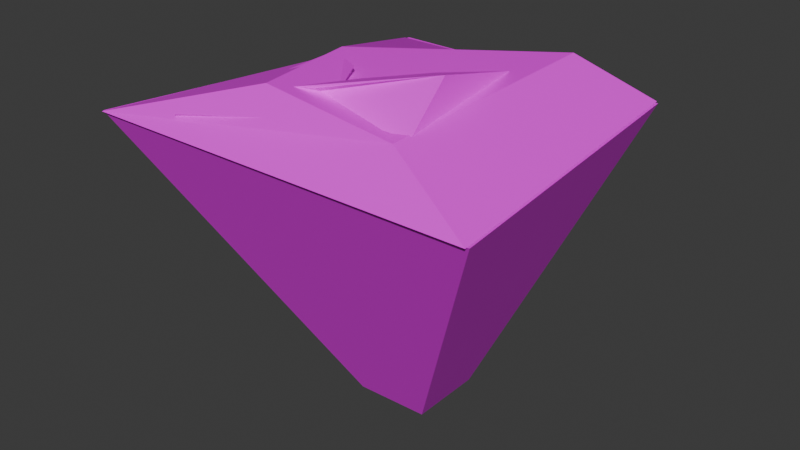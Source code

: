 # Source: Cube_d1.blend  (saved by Blender 4.2.66; exported with 4.5.12 LTS)
import bpy
from mathutils import Matrix  # noqa: F401  (used for matrix-valued properties, if any)

bpy.ops.wm.read_factory_settings(use_empty=True)
scene = bpy.context.scene
scene.name = 'Scene'

# ---- collections
col_collection = bpy.data.collections.new('Collection'); scene.collection.children.link(col_collection)

# ---- images (referenced by path relative to the original .blend; pixels are not part of the script)
import os
ASSET_DIR = os.environ.get("B2B_ASSET_DIR", "")  # directory of the original .blend (textures are referenced by path, not embedded)
HERE = os.path.dirname(os.path.abspath(__file__))  # packed textures are extracted next to this script under _unpacked/

def load_image(name, relpath, width, height, colorspace="sRGB"):
    """Load a texture the original file referenced (path relative to the .blend, or extracted next to this script)."""
    p = next((c for c in (os.path.join(HERE, relpath), os.path.join(ASSET_DIR, relpath)) if relpath and os.path.exists(c)), "")
    if p:
        img = bpy.data.images.load(p, check_existing=True)
        img.name = name
    else:  # same state as the original file: an image datablock whose file is absent (Cycles renders it pink)
        img = bpy.data.images.new(name, width, height)
        img.source = "FILE"
        img.filepath = "//" + (relpath or name)
    img.colorspace_settings.name = colorspace
    return img
img_diffusecolor_texture_012 = load_image('DiffuseColor_Texture.012', 'sand texture.png', 1024, 1024, 'sRGB')
img_diffusecolor_texture_013 = load_image('DiffuseColor_Texture.013', 'sand texture.png', 1024, 1024, 'Non-Color')

# ---- materials (node trees are filled in below, after node groups)
mat_sand_texture = bpy.data.materials.new('sand_texture')
mat_sand_texture.surface_render_method = 'BLENDED'
mat_sand_texture.blend_method = 'BLEND'
mat_sand_texture.use_transparency_overlap = False
mat_sand_texture.show_transparent_back = False
mat_sand_texture.diffuse_color = (1.0, 1.0, 1.0, 1.0)
mat_sand_texture.roughness = 0.5528

# ---- material node trees
mat_sand_texture.use_nodes = True; mat_sand_texture.node_tree.nodes.clear()
_N = mat_sand_texture.node_tree.nodes; _L = mat_sand_texture.node_tree.links
n0 = _N.new('ShaderNodeBsdfPrincipled'); n0.name = 'Principled BSDF'; n0.location = (10, 300)
n0.inputs[2].default_value = 0.5528
n0.inputs[27].default_value = (0.0, 0.0, 0.0, 1.0)
n0.inputs[28].default_value = 1.0
n1 = _N.new('ShaderNodeOutputMaterial'); n1.name = 'Material Output'; n1.location = (300, 300)
n2 = _N.new('ShaderNodeNormalMap'); n2.name = 'Normal Map'; n2.location = (-300, -300)
n2.label = 'Normal/Map'
n2.inputs[0].default_value = 0.0
n3 = _N.new('ShaderNodeTexImage'); n3.name = 'Image Texture'; n3.location = (-300, 600)
n3.image = img_diffusecolor_texture_012
n4 = _N.new('ShaderNodeTexImage'); n4.name = 'Image Texture.001'; n4.location = (-300, 0)
n4.image = img_diffusecolor_texture_013
_L.new(n0.outputs[0], n1.inputs[0])
_L.new(n2.outputs[0], n0.inputs[5])
_L.new(n3.outputs[0], n0.inputs[0])
_L.new(n4.outputs[1], n0.inputs[4])
n1.is_active_output = True

# ---- world
world_world = bpy.data.worlds.new('World'); scene.world = world_world
world_world.use_nodes = True; world_world.node_tree.nodes.clear()
_N = world_world.node_tree.nodes; _L = world_world.node_tree.links
n0 = _N.new('ShaderNodeOutputWorld'); n0.name = 'World Output'; n0.location = (300, 300)
n1 = _N.new('ShaderNodeBackground'); n1.name = 'Background'; n1.location = (10, 300)
n1.inputs[0].default_value = (0.05088, 0.05088, 0.05088, 1.0)
_L.new(n1.outputs[0], n0.inputs[0])
n0.is_active_output = True
world_world.color = (0.05088, 0.05088, 0.05088)
world_world.sun_shadow_jitter_overblur = 0.0

# ---- meshes
me_scene_004 = bpy.data.meshes.new('Scene.004')
me_scene_004.from_pydata([(-5.533, -4.308, 1.027), (-0.9045, 1.436, -6.741), (-3.636, 4.649, 1.0), (-0.9045, -0.5635, -6.741), (1.095, 1.436, -6.702), (4.175, 4.461, 1.0), (1.095, -0.5635, -6.702), (5.092, -4.277, 1.01), (-1.374, -2.977, 2.291), (-3.699, 4.537, 1.011), (-3.159, 1.374, 1.65), (-5.544, -4.344, 1.011), (4.1, 4.537, 1.011), (2.89, 2.566, 2.464), (5.039, -4.344, 1.011), (1.904, -2.638, 1.647), (-1.621, -2.642, 2.018), (-2.16, 2.649, 0.9746), (-2.16, 3.414, 0.7139), (-2.16, -2.255, 1.663), (2.06, 2.649, 1.369), (2.06, 1.467, 2.146), (2.06, -2.255, 1.663), (2.06, -1.125, 2.742), (-3.459, -3.878, 1.309), (-3.459, -0.9214, 0.48), (-3.352, 1.324, 1.513), (-3.459, -2.854, 0.48), (-1.526, -0.9214, 0.48), (-1.526, 0.01684, 1.859), (-1.526, -2.854, 0.48), (0.1723, -2.854, 1.81)], [], [(0, 2, 1), (0, 1, 3), (2, 5, 4), (2, 4, 1), (5, 7, 6), (5, 6, 4), (7, 0, 3), (7, 3, 6), (3, 1, 4), (3, 4, 6), (7, 5, 2), (7, 2, 0), (8, 10, 9), (8, 9, 11), (10, 13, 12), (10, 12, 9), (13, 15, 14), (13, 14, 12), (15, 8, 11), (15, 11, 14), (11, 9, 12), (11, 12, 14), (15, 13, 10), (15, 10, 8), (16, 18, 17), (16, 17, 19), (18, 21, 20), (18, 20, 17), (21, 23, 22), (21, 22, 20), (23, 16, 19), (23, 19, 22), (19, 17, 20), (19, 20, 22), (23, 21, 18), (23, 18, 16), (24, 26, 25), (24, 25, 27), (26, 29, 28), (26, 28, 25), (29, 31, 30), (29, 30, 28), (31, 24, 27), (31, 27, 30), (27, 25, 28), (27, 28, 30), (31, 29, 26), (31, 26, 24)])
me_scene_004.polygons.foreach_set('use_smooth', [True] * 48)
_k = set([(0, 2), (0, 3), (0, 7), (1, 2), (1, 3), (1, 4), (2, 5), (3, 6), (4, 5), (4, 6), (5, 7), (6, 7), (8, 10), (8, 11), (8, 15), (9, 10), (9, 11), (9, 12), (10, 13), (11, 14), (12, 13), (12, 14), (13, 15), (14, 15), (16, 18), (16, 19), (16, 23), (17, 18), (17, 19), (17, 20), (18, 21), (19, 22), (20, 21), (20, 22), (21, 23), (22, 23), (24, 26), (24, 27), (24, 31), (25, 26), (25, 27), (25, 28), (26, 29), (27, 30), (28, 29), (28, 30), (29, 31), (30, 31)])
me_scene_004.attributes.new('sharp_edge', 'BOOLEAN', 'EDGE').data.foreach_set('value', [ (min(e.vertices), max(e.vertices)) in _k for e in me_scene_004.edges])
_uv = me_scene_004.uv_layers.new(name='UVSet0')
_uv.uv.foreach_set('vector', [0.8811, 0.3653, 0.8811, 0.678, 0.5946, 0.5829, 0.8811, 0.3653, 0.5946, 0.5829, 0.5912, 0.514, 0.5912, 0.678, 0.861, 0.678, 0.7572, 0.9647, 0.5912, 0.678, 0.7572, 0.9647, 0.6882, 0.9666, 0.6153, 0.3023, 0.6153, 1.44e-08, 0.898, 0.1351, 0.6153, 0.3023, 0.898, 0.1351, 0.8968, 0.2042, 0.5912, 0.3653, 0.5912, 0.7319, 0.3091, 0.567, 0.5912, 0.3653, 0.3091, 0.567, 0.3106, 0.498, 0.5243, 0.9727, 0.4554, 0.9727, 0.4554, 0.9036, 0.5243, 0.9727, 0.4554, 0.9036, 0.5243, 0.9036, 0.0, 0.0, 0.3018, 0.03029, 0.3091, 0.2979, 0.0, 0.0, 0.3091, 0.2979, 1.447e-09, 0.364, 0.937, 2.142e-09, 0.9515, 0.1629, 0.937, 0.2739, 0.1556, 0.7267, 0.1556, 1.0, -5.33e-08, 0.7282, 0.1973, 0.642, 0.2382, 0.4312, 0.3067, 0.3959, 0.1973, 0.642, 0.3067, 0.3959, 0.3067, 0.6631, 0.2382, 0.4312, 0.05872, 0.4687, 2.551e-10, 0.364, 0.2382, 0.4312, 2.551e-10, 0.364, 0.3067, 0.3959, 0.8811, 0.3653, 0.9108, 0.4773, 0.8811, 0.6256, 0.05872, 0.4687, 8.558e-09, 0.7267, 2.551e-10, 0.364, 0.6153, 0.3653, 0.3091, 0.3011, 0.3091, 0.03192, 0.6153, 0.3653, 0.3091, 0.03192, 0.6153, 4.158e-09, 0.05872, 0.4687, 0.2382, 0.4312, 0.1973, 0.642, 0.05872, 0.4687, 0.1973, 0.642, 0.04685, 0.5782, 0.3019, 0.7267, 0.3019, 0.9413, 0.2991, 0.9136, 0.9649, 0.5195, 0.9649, 0.7039, 0.9467, 0.5353, 0.1556, 0.9375, 0.2977, 0.8532, 0.2991, 0.8944, 0.4554, 0.9292, 0.3091, 0.9015, 0.4552, 0.9023, 0.913, 0.1274, 0.898, 0.03687, 0.937, -2.573e-09, 0.913, 0.1274, 0.937, -2.573e-09, 0.937, 0.1696, 0.9515, 8.48e-09, 0.9697, 0.1363, 0.9515, 0.1513, 0.9471, 0.3653, 0.9471, 0.5195, 0.9108, 0.3796, 0.4548, 0.7319, 0.4552, 0.9023, 0.3091, 0.9015, 0.4548, 0.7319, 0.3091, 0.9015, 0.3091, 0.7319, 0.29, 0.7638, 0.2977, 0.8532, 0.1556, 0.9375, 0.29, 0.7638, 0.1556, 0.9375, 0.1556, 0.7267, 0.898, 0.3493, 0.898, 0.1696, 0.9294, 0.2487, 0.898, 0.3493, 0.9294, 0.2487, 0.9271, 0.3153, 0.9112, 0.8199, 0.9514, 0.8697, 0.9112, 0.9092, 0.9231, 0.8199, 0.861, 0.7447, 0.9277, 0.7446, 0.861, 0.9348, 0.861, 0.8199, 0.9112, 0.8527, 0.9563, 0.7101, 0.9563, 0.8199, 0.9277, 0.7596, 0.9467, 0.5195, 0.9467, 0.65, 0.9108, 0.641, 0.9699, 0.3653, 0.9699, 0.4989, 0.9471, 0.4362, 0.9277, 0.678, 0.9277, 0.7446, 0.861, 0.7447, 0.9277, 0.678, 0.861, 0.7447, 0.861, 0.6781, 0.5868, 0.7319, 0.5576, 0.8429, 0.508, 0.9036, 0.5868, 0.7319, 0.508, 0.9036, 0.4554, 0.7319])
me_scene_004.materials.append(mat_sand_texture)
me_scene_004.update()
me_scene_004.normals_split_custom_set([tuple(v) for v in zip(*[iter([-0.8947, 0.1539, -0.4193, -0.8947, 0.1539, -0.4193, -0.8947, 0.1539, -0.4193, -0.8947, 0.1539, -0.4193, -0.8947, 0.1539, -0.4193, -0.8947, 0.1539, -0.4193, 0.01922, 0.9269, -0.3748, 0.01929, 0.9269, -0.3748, 0.0193, 0.9269, -0.3748, 0.01922, 0.9269, -0.3748, 0.0193, 0.9269, -0.3748, 0.01927, 0.9269, -0.3748, 0.9074, 0.07713, -0.4131, 0.9074, 0.0771, -0.4131, 0.9074, 0.07709, -0.4131, 0.9074, 0.07713, -0.4131, 0.9074, 0.07709, -0.4131, 0.9074, 0.07711, -0.4131, 0.002887, -0.901, -0.4339, 0.002892, -0.901, -0.4339, 0.002918, -0.9009, -0.4339, 0.002887, -0.901, -0.4339, 0.002918, -0.9009, -0.4339, 0.002957, -0.9009, -0.4339, 0.01961, 0.0, -0.9998, 0.01961, 0.0, -0.9998, 0.01961, 0.0, -0.9998, 0.01961, 0.0, -0.9998, 0.01961, 0.0, -0.9998, 0.01961, 0.0, -0.9998, 0.0008931, 0.001957, 1.0, 0.0009865, 0.002048, 1.0, 0.0009181, 0.001981, 1.0, 0.0008931, 0.001957, 1.0, 0.0009181, 0.001981, 1.0, 0.0009674, 0.00203, 1.0, -0.3616, 0.04677, 0.9312, -0.3616, 0.04678, 0.9311, -0.3616, 0.04675, 0.9311, -0.3616, 0.04677, 0.9312, -0.3616, 0.04675, 0.9311, -0.3616, 0.04677, 0.9312, -0.08719, 0.3857, 0.9185, -0.08719, 0.3857, 0.9185, -0.0872, 0.3857, 0.9185, -0.08719, 0.3857, 0.9185, -0.0872, 0.3857, 0.9185, -0.08719, 0.3857, 0.9185, 0.4354, -0.05356, 0.8986, 0.4354, -0.05355, 0.8986, 0.4354, -0.05355, 0.8987, 0.4354, -0.05356, 0.8986, 0.4354, -0.05355, 0.8987, 0.4355, -0.05356, 0.8986, 0.05219, -0.5412, 0.8393, 0.05218, -0.5412, 0.8393, 0.0522, -0.5412, 0.8393, 0.05219, -0.5412, 0.8393, 0.0522, -0.5412, 0.8393, 0.05217, -0.5412, 0.8393, 0.0, 0.0, -1.0, 0.0, 0.0, -1.0, 0.0, 0.0, -1.0, 0.0, 0.0, -1.0, 0.0, 0.0, -1.0, 0.0, 0.0, -1.0, -0.01501, -0.0196, 0.9997, -0.01505, -0.01965, 0.9997, -0.01502, -0.01962, 0.9997, -0.01501, -0.0196, 0.9997, -0.01502, -0.01962, 0.9997, -0.01499, -0.01961, 0.9997, -0.2773, 0.1587, 0.9476, -0.2772, 0.1587, 0.9476, -0.2772, 0.1588, 0.9476, -0.2773, 0.1587, 0.9476, -0.2772, 0.1588, 0.9476, -0.2774, 0.1587, 0.9476, 0.04341, 0.7774, 0.6275, 0.04344, 0.7773, 0.6276, 0.04343, 0.7773, 0.6276, 0.04341, 0.7774, 0.6275, 0.04343, 0.7773, 0.6276, 0.04341, 0.7773, 0.6276, 1.0, 1.75e-08, 0.0, 1.0, 1.374e-07, 0.0, 1.0, 1.059e-07, 0.0, 1.0, 1.75e-08, 0.0, 1.0, 1.059e-07, 0.0, 1.0, 0.0, 0.0, 0.1346, -0.8996, 0.4155, 0.1345, -0.8996, 0.4154, 0.1346, -0.8996, 0.4154, 0.1346, -0.8996, 0.4155, 0.1346, -0.8996, 0.4154, 0.1346, -0.8996, 0.4155, 0.04647, -0.09957, -0.9939, 0.04651, -0.0996, -0.9939, 0.04648, -0.09958, -0.9939, 0.04647, -0.09957, -0.9939, 0.04648, -0.09958, -0.9939, 0.04648, -0.09959, -0.9939, -0.2484, 0.1931, 0.9492, -0.2484, 0.1932, 0.9492, -0.2484, 0.1932, 0.9492, -0.2484, 0.1931, 0.9492, -0.2484, 0.1932, 0.9492, -0.2484, 0.1931, 0.9492, -0.9987, 0.01357, 0.04837, -0.9987, 0.01357, 0.0484, -0.9987, 0.01357, 0.0484, -0.9987, 0.01357, 0.04837, -0.9987, 0.01357, 0.0484, -0.9987, 0.01357, 0.0484, 0.271, 0.5755, -0.7716, 0.271, 0.5755, -0.7716, 0.271, 0.5755, -0.7716, 0.271, 0.5755, -0.7716, 0.271, 0.5755, -0.7716, 0.271, 0.5755, -0.7716, 0.768, 0.2772, -0.5774, 0.7679, 0.2773, -0.5775, 0.7679, 0.2773, -0.5774, 0.768, 0.2772, -0.5774, 0.7679, 0.2773, -0.5774, 0.7679, 0.2772, -0.5774, 0.199, -0.8158, -0.5431, 0.199, -0.8157, -0.5432, 0.199, -0.8157, -0.5431, 0.199, -0.8158, -0.5431, 0.199, -0.8157, -0.5431, 0.199, -0.8157, -0.5431, 0.0, 0.0, -1.0, 0.0, 0.0, -1.0, 0.0, 0.0, -1.0, 0.0, 0.0, -1.0, 0.0, 0.0, -1.0, 0.0, 0.0, -1.0, -0.1562, -0.0616, 0.9858, -0.1562, -0.06164, 0.9858, -0.1562, -0.06162, 0.9858, -0.1562, -0.0616, 0.9858, -0.1562, -0.06162, 0.9858, -0.1562, -0.06162, 0.9858])] * 3)])

# ---- objects
ob_island1 = bpy.data.objects.new('Island1', me_scene_004)

# ---- transforms, parenting, visibility, modifiers, constraints
ob_island1.location = (0.0, 0.0, 0.0)
ob_island1.color = (0.8, 0.8, 0.8, 1.0)

# ---- collection membership
col_collection.objects.link(ob_island1)

# ---- scene / render settings (as saved in the file)
scene.frame_start = 1; scene.frame_end = 250; scene.frame_set(1)
scene.render.engine = 'BLENDER_EEVEE_NEXT'
scene.render.fps = 25
bpy.context.view_layer.update()

# ---- added for rendering (the .blend has no active camera and no usable light): camera, sun
cam_auto = bpy.data.cameras.new('AutoCamera')
cam_auto.lens = 50.0
cam_auto.sensor_width = 36.0
cam_auto.clip_end = 1000.0
ob_auto_camera = bpy.data.objects.new('AutoCamera', cam_auto)
scene.collection.objects.link(ob_auto_camera)
ob_auto_camera.location = (15.3639, -18.5552, 10.4723)
ob_auto_camera.rotation_euler = (1.09748, -7.21219e-08, 0.694738)
scene.camera = ob_auto_camera
light_auto_sun = bpy.data.lights.new('AutoSun', 'SUN')
light_auto_sun.energy = 3.0
light_auto_sun.angle = 0.0523599
ob_auto_sun = bpy.data.objects.new('AutoSun', light_auto_sun)
scene.collection.objects.link(ob_auto_sun)
ob_auto_sun.rotation_euler = (0.872665, 0.174533, 0.523599)
bpy.context.view_layer.update()

